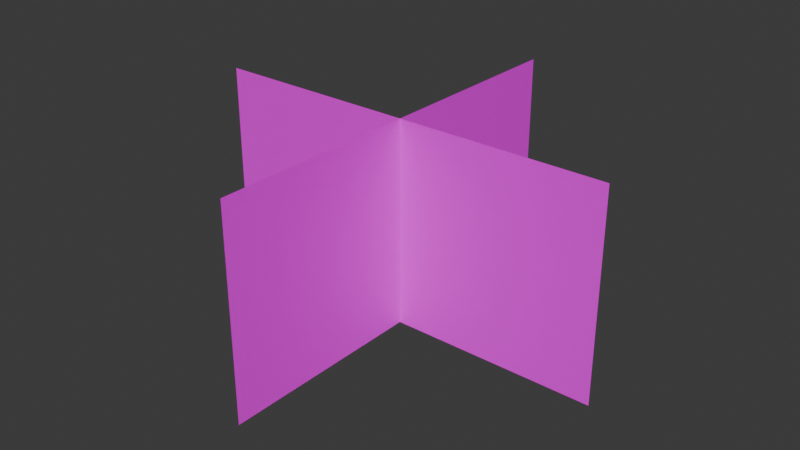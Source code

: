 # Source: block_crosshatch.blend  (saved by Blender 4.5.90; exported with 4.5.12 LTS)
import bpy
from mathutils import Matrix  # noqa: F401  (used for matrix-valued properties, if any)

bpy.ops.wm.read_factory_settings(use_empty=True)
scene = bpy.context.scene
scene.name = 'Scene'

# ---- collections
col_collection = bpy.data.collections.new('Collection'); scene.collection.children.link(col_collection)

# ---- images (referenced by path relative to the original .blend; pixels are not part of the script)
import os
ASSET_DIR = os.environ.get("B2B_ASSET_DIR", "")  # directory of the original .blend (textures are referenced by path, not embedded)
HERE = os.path.dirname(os.path.abspath(__file__))  # packed textures are extracted next to this script under _unpacked/

def load_image(name, relpath, width, height, colorspace="sRGB"):
    """Load a texture the original file referenced (path relative to the .blend, or extracted next to this script)."""
    p = next((c for c in (os.path.join(HERE, relpath), os.path.join(ASSET_DIR, relpath)) if relpath and os.path.exists(c)), "")
    if p:
        img = bpy.data.images.load(p, check_existing=True)
        img.name = name
    else:  # same state as the original file: an image datablock whose file is absent (Cycles renders it pink)
        img = bpy.data.images.new(name, width, height)
        img.source = "FILE"
        img.filepath = "//" + (relpath or name)
    img.colorspace_settings.name = colorspace
    return img
img_sprite_0057_png = load_image('sprite_0057.png', 'sprite_0057.png', 1024, 1024, 'sRGB')

# ---- materials (node trees are filled in below, after node groups)
mat_terraintop = bpy.data.materials.new('TerrainTop')

# ---- material node trees
mat_terraintop.use_nodes = True; mat_terraintop.node_tree.nodes.clear()
_N = mat_terraintop.node_tree.nodes; _L = mat_terraintop.node_tree.links
n0 = _N.new('ShaderNodeBsdfPrincipled'); n0.name = 'Principled BSDF'; n0.location = (-200, 100)
n1 = _N.new('ShaderNodeOutputMaterial'); n1.name = 'Material Output'; n1.location = (200, 100)
n2 = _N.new('ShaderNodeTexImage'); n2.name = 'Image Texture'; n2.location = (-490, 80)
n2.image = img_sprite_0057_png
_L.new(n0.outputs[0], n1.inputs[0])
_L.new(n2.outputs[0], n0.inputs[0])
n1.is_active_output = True

# ---- world
world_world = bpy.data.worlds.new('World'); scene.world = world_world
world_world.use_nodes = True; world_world.node_tree.nodes.clear()
_N = world_world.node_tree.nodes; _L = world_world.node_tree.links
n0 = _N.new('ShaderNodeOutputWorld'); n0.name = 'World Output'; n0.location = (200, 100)
n1 = _N.new('ShaderNodeBackground'); n1.name = 'Background'; n1.location = (-200, 100)
n1.inputs[0].default_value = (0.05088, 0.05088, 0.05088, 1.0)
_L.new(n1.outputs[0], n0.inputs[0])
n0.is_active_output = True
world_world.color = (0.05088, 0.05088, 0.05088)
world_world.sun_shadow_jitter_overblur = 0.0

# ---- meshes
me_plane = bpy.data.meshes.new('Plane')
me_plane.from_pydata([(0.0, -0.7071, 0.7071), (1.0, -0.7071, 0.7071), (5.96e-08, 0.7071, -0.7071), (1.0, 0.7071, -0.7071), (1.192e-07, -0.7071, -0.7071), (1.0, -0.7071, -0.7071), (1.192e-07, 0.7071, 0.7071), (1.0, 0.7071, 0.7071)], [], [(0, 1, 3, 2), (4, 5, 7, 6)])
_uv = me_plane.uv_layers.new(name='UVMap')
_uv.uv.foreach_set('vector', [2.98e-08, 0.0, 0.0, 1.0, 1.0, 1.0, 1.0, 0.0, 2.98e-08, 0.0, 0.0, 1.0, 1.0, 1.0, 1.0, 0.0])
me_plane.materials.append(mat_terraintop)
me_plane.update()

# ---- objects
ob_plane = bpy.data.objects.new('Plane', me_plane)

# ---- transforms, parenting, visibility, modifiers, constraints
ob_plane.location = (0.0, 0.0, 1.0)
ob_plane.rotation_euler = (0.7854, 1.571, 0.0)

# ---- collection membership
col_collection.objects.link(ob_plane)

# ---- scene / render settings (as saved in the file)
scene.frame_start = 1; scene.frame_end = 250; scene.frame_set(1)
scene.render.engine = 'BLENDER_EEVEE_NEXT'
bpy.context.view_layer.update()

# ---- added for rendering (the .blend has no active camera and no usable light): camera, sun
cam_auto = bpy.data.cameras.new('AutoCamera')
cam_auto.lens = 50.0
cam_auto.sensor_width = 36.0
cam_auto.clip_end = 1000.0
ob_auto_camera = bpy.data.objects.new('AutoCamera', cam_auto)
scene.collection.objects.link(ob_auto_camera)
ob_auto_camera.location = (2.77567, -3.33081, 2.72054)
ob_auto_camera.rotation_euler = (1.09748, -7.21219e-08, 0.694738)
scene.camera = ob_auto_camera
light_auto_sun = bpy.data.lights.new('AutoSun', 'SUN')
light_auto_sun.energy = 3.0
light_auto_sun.angle = 0.0523599
ob_auto_sun = bpy.data.objects.new('AutoSun', light_auto_sun)
scene.collection.objects.link(ob_auto_sun)
ob_auto_sun.rotation_euler = (0.872665, 0.174533, 0.523599)
bpy.context.view_layer.update()
